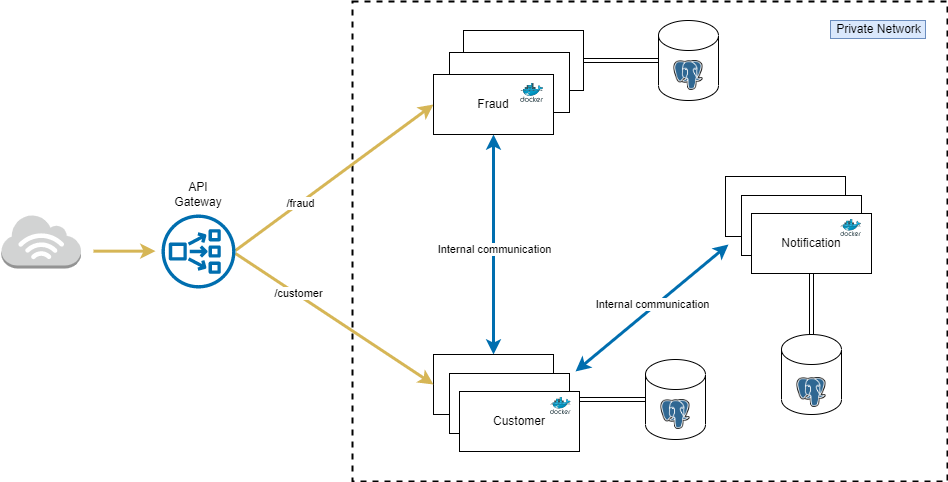

The diagram above was exported from draw.io. Its source (the exported page's mxGraphModel, read from the mxfile embedded in the PNG):
<mxGraphModel dx="2234" dy="788" grid="0" gridSize="10" guides="1" tooltips="1" connect="1" arrows="1" fold="1" page="0" pageScale="1" pageWidth="827" pageHeight="1169" math="0" shadow="0">
  <root>
    <mxCell id="VvIa1sczMv5pocf-aeUb-0" />
    <mxCell id="VvIa1sczMv5pocf-aeUb-1" parent="VvIa1sczMv5pocf-aeUb-0" />
    <mxCell id="8TkGhMzJDVNN6pFFRsk9-0" value="" style="rounded=0;whiteSpace=wrap;html=1;fontStyle=1;fillColor=none;strokeWidth=2;dashed=1;" parent="VvIa1sczMv5pocf-aeUb-1" vertex="1">
      <mxGeometry x="-61" y="37" width="595" height="480" as="geometry" />
    </mxCell>
    <mxCell id="sqeSvVJFWsEA9AuavhHC-20" value="Fraud" style="rounded=0;whiteSpace=wrap;html=1;" parent="VvIa1sczMv5pocf-aeUb-1" vertex="1">
      <mxGeometry x="50" y="66" width="120" height="60" as="geometry" />
    </mxCell>
    <mxCell id="sqeSvVJFWsEA9AuavhHC-1" style="edgeStyle=none;html=1;exitX=0.5;exitY=0;exitDx=0;exitDy=0;entryX=0.5;entryY=1;entryDx=0;entryDy=0;startArrow=classic;startFill=1;fillColor=#1ba1e2;strokeColor=#006EAF;strokeWidth=3;" parent="VvIa1sczMv5pocf-aeUb-1" source="sqeSvVJFWsEA9AuavhHC-4" target="sqeSvVJFWsEA9AuavhHC-6" edge="1">
      <mxGeometry relative="1" as="geometry" />
    </mxCell>
    <mxCell id="sqeSvVJFWsEA9AuavhHC-2" value="Internal communication" style="edgeLabel;html=1;align=center;verticalAlign=middle;resizable=0;points=[];" parent="sqeSvVJFWsEA9AuavhHC-1" vertex="1" connectable="0">
      <mxGeometry x="0.1091" relative="1" as="geometry">
        <mxPoint y="16" as="offset" />
      </mxGeometry>
    </mxCell>
    <mxCell id="sqeSvVJFWsEA9AuavhHC-3" style="edgeStyle=none;html=1;exitX=1;exitY=0.75;exitDx=0;exitDy=0;entryX=0;entryY=0.5;entryDx=0;entryDy=0;entryPerimeter=0;startArrow=none;startFill=0;endArrow=none;endFill=0;strokeWidth=1;shape=link;" parent="VvIa1sczMv5pocf-aeUb-1" source="sqeSvVJFWsEA9AuavhHC-4" target="sqeSvVJFWsEA9AuavhHC-7" edge="1">
      <mxGeometry relative="1" as="geometry" />
    </mxCell>
    <mxCell id="sqeSvVJFWsEA9AuavhHC-4" value="Customer" style="rounded=0;whiteSpace=wrap;html=1;" parent="VvIa1sczMv5pocf-aeUb-1" vertex="1">
      <mxGeometry x="20" y="390" width="120" height="60" as="geometry" />
    </mxCell>
    <mxCell id="sqeSvVJFWsEA9AuavhHC-5" style="edgeStyle=none;shape=link;html=1;exitX=1;exitY=0.5;exitDx=0;exitDy=0;startArrow=none;startFill=0;endArrow=none;endFill=0;strokeWidth=1;" parent="VvIa1sczMv5pocf-aeUb-1" source="sqeSvVJFWsEA9AuavhHC-20" target="sqeSvVJFWsEA9AuavhHC-8" edge="1">
      <mxGeometry relative="1" as="geometry" />
    </mxCell>
    <mxCell id="sqeSvVJFWsEA9AuavhHC-7" value="" style="shape=cylinder3;whiteSpace=wrap;html=1;boundedLbl=1;backgroundOutline=1;size=15;" parent="VvIa1sczMv5pocf-aeUb-1" vertex="1">
      <mxGeometry x="232" y="395" width="60" height="80" as="geometry" />
    </mxCell>
    <mxCell id="sqeSvVJFWsEA9AuavhHC-8" value="" style="shape=cylinder3;whiteSpace=wrap;html=1;boundedLbl=1;backgroundOutline=1;size=15;" parent="VvIa1sczMv5pocf-aeUb-1" vertex="1">
      <mxGeometry x="245" y="56" width="60" height="80" as="geometry" />
    </mxCell>
    <mxCell id="sqeSvVJFWsEA9AuavhHC-9" style="edgeStyle=none;html=1;entryX=0;entryY=0.5;entryDx=0;entryDy=0;startArrow=none;startFill=0;endArrow=classic;endFill=1;strokeWidth=3;fillColor=#fff2cc;strokeColor=#d6b656;" parent="VvIa1sczMv5pocf-aeUb-1" target="sqeSvVJFWsEA9AuavhHC-6" edge="1">
      <mxGeometry relative="1" as="geometry">
        <mxPoint x="-178" y="286" as="sourcePoint" />
      </mxGeometry>
    </mxCell>
    <mxCell id="sqeSvVJFWsEA9AuavhHC-10" value="/fraud" style="edgeLabel;html=1;align=center;verticalAlign=middle;resizable=0;points=[];" parent="sqeSvVJFWsEA9AuavhHC-9" vertex="1" connectable="0">
      <mxGeometry x="-0.0223" y="4" relative="1" as="geometry">
        <mxPoint x="-30" y="27" as="offset" />
      </mxGeometry>
    </mxCell>
    <mxCell id="sqeSvVJFWsEA9AuavhHC-11" style="edgeStyle=none;html=1;entryX=0;entryY=0.5;entryDx=0;entryDy=0;startArrow=none;startFill=0;endArrow=classic;endFill=1;strokeWidth=3;fillColor=#fff2cc;strokeColor=#d6b656;" parent="VvIa1sczMv5pocf-aeUb-1" target="sqeSvVJFWsEA9AuavhHC-4" edge="1">
      <mxGeometry relative="1" as="geometry">
        <mxPoint x="-178" y="289" as="sourcePoint" />
      </mxGeometry>
    </mxCell>
    <mxCell id="sqeSvVJFWsEA9AuavhHC-12" value="/customer" style="edgeLabel;html=1;align=center;verticalAlign=middle;resizable=0;points=[];" parent="sqeSvVJFWsEA9AuavhHC-11" vertex="1" connectable="0">
      <mxGeometry x="-0.073" y="-1" relative="1" as="geometry">
        <mxPoint x="-29" y="-22" as="offset" />
      </mxGeometry>
    </mxCell>
    <mxCell id="sqeSvVJFWsEA9AuavhHC-13" value="" style="outlineConnect=0;dashed=0;verticalLabelPosition=bottom;verticalAlign=top;align=center;html=1;shape=mxgraph.aws3.internet_3;fillColor=#D2D3D3;gradientColor=none;strokeColor=#B266FF;strokeWidth=2;" parent="VvIa1sczMv5pocf-aeUb-1" vertex="1">
      <mxGeometry x="-412" y="250" width="79.5" height="54" as="geometry" />
    </mxCell>
    <mxCell id="sqeSvVJFWsEA9AuavhHC-14" value="1" style="outlineConnect=0;dashed=0;verticalLabelPosition=bottom;verticalAlign=top;align=center;html=1;fontSize=12;fontStyle=0;aspect=fixed;pointerEvents=1;shape=mxgraph.aws4.network_load_balancer;fillColor=#006EAF;strokeColor=#3700CC;fontColor=#ffffff;" parent="VvIa1sczMv5pocf-aeUb-1" vertex="1">
      <mxGeometry x="-252" y="250" width="74" height="74" as="geometry" />
    </mxCell>
    <mxCell id="sqeSvVJFWsEA9AuavhHC-18" value="Fraud" style="rounded=0;whiteSpace=wrap;html=1;" parent="VvIa1sczMv5pocf-aeUb-1" vertex="1">
      <mxGeometry x="36" y="88" width="120" height="60" as="geometry" />
    </mxCell>
    <mxCell id="sqeSvVJFWsEA9AuavhHC-19" value="" style="group" parent="VvIa1sczMv5pocf-aeUb-1" vertex="1" connectable="0">
      <mxGeometry x="20" y="110" width="120" height="60" as="geometry" />
    </mxCell>
    <mxCell id="sqeSvVJFWsEA9AuavhHC-6" value="Fraud" style="rounded=0;whiteSpace=wrap;html=1;" parent="sqeSvVJFWsEA9AuavhHC-19" vertex="1">
      <mxGeometry width="120" height="60" as="geometry" />
    </mxCell>
    <mxCell id="sqeSvVJFWsEA9AuavhHC-15" value="" style="aspect=fixed;html=1;points=[];align=center;image;fontSize=12;image=img/lib/mscae/Docker.svg;strokeColor=#000000;strokeWidth=0;fillColor=none;" parent="sqeSvVJFWsEA9AuavhHC-19" vertex="1">
      <mxGeometry x="87.1" y="9.000000000000014" width="23.12" height="18.96" as="geometry" />
    </mxCell>
    <mxCell id="sqeSvVJFWsEA9AuavhHC-21" value="Customer" style="rounded=0;whiteSpace=wrap;html=1;" parent="VvIa1sczMv5pocf-aeUb-1" vertex="1">
      <mxGeometry x="36" y="409" width="120" height="60" as="geometry" />
    </mxCell>
    <mxCell id="sqeSvVJFWsEA9AuavhHC-22" value="Customer" style="rounded=0;whiteSpace=wrap;html=1;" parent="VvIa1sczMv5pocf-aeUb-1" vertex="1">
      <mxGeometry x="46" y="427" width="120" height="60" as="geometry" />
    </mxCell>
    <mxCell id="sqeSvVJFWsEA9AuavhHC-16" value="" style="aspect=fixed;html=1;points=[];align=center;image;fontSize=12;image=img/lib/mscae/Docker.svg;strokeColor=#000000;strokeWidth=0;fillColor=none;" parent="VvIa1sczMv5pocf-aeUb-1" vertex="1">
      <mxGeometry x="136.99999999999997" y="433" width="20.73" height="17" as="geometry" />
    </mxCell>
    <mxCell id="gZ6arKePF3R_qXDye3f3-0" value="" style="shape=image;verticalLabelPosition=bottom;labelBackgroundColor=#ffffff;verticalAlign=top;aspect=fixed;imageAspect=0;image=https://upload.wikimedia.org/wikipedia/commons/thumb/2/29/Postgresql_elephant.svg/1200px-Postgresql_elephant.svg.png;" parent="VvIa1sczMv5pocf-aeUb-1" vertex="1">
      <mxGeometry x="247.46000000000004" y="435" width="29.07" height="30" as="geometry" />
    </mxCell>
    <mxCell id="gZ6arKePF3R_qXDye3f3-1" value="" style="shape=image;verticalLabelPosition=bottom;labelBackgroundColor=#ffffff;verticalAlign=top;aspect=fixed;imageAspect=0;image=https://upload.wikimedia.org/wikipedia/commons/thumb/2/29/Postgresql_elephant.svg/1200px-Postgresql_elephant.svg.png;" parent="VvIa1sczMv5pocf-aeUb-1" vertex="1">
      <mxGeometry x="260.46000000000004" y="96" width="29.07" height="30" as="geometry" />
    </mxCell>
    <mxCell id="gZ6arKePF3R_qXDye3f3-2" style="edgeStyle=none;html=1;startArrow=none;startFill=0;endArrow=classic;endFill=1;strokeWidth=3;fillColor=#fff2cc;strokeColor=#d6b656;" parent="VvIa1sczMv5pocf-aeUb-1" edge="1">
      <mxGeometry relative="1" as="geometry">
        <mxPoint x="-320" y="286.65999999999997" as="sourcePoint" />
        <mxPoint x="-258" y="286.65999999999997" as="targetPoint" />
      </mxGeometry>
    </mxCell>
    <mxCell id="8TkGhMzJDVNN6pFFRsk9-1" style="edgeStyle=none;html=1;exitX=0.5;exitY=1;exitDx=0;exitDy=0;startArrow=none;startFill=0;endArrow=none;endFill=0;strokeWidth=1;shape=link;" parent="VvIa1sczMv5pocf-aeUb-1" source="8TkGhMzJDVNN6pFFRsk9-5" target="8TkGhMzJDVNN6pFFRsk9-3" edge="1">
      <mxGeometry relative="1" as="geometry" />
    </mxCell>
    <mxCell id="8TkGhMzJDVNN6pFFRsk9-2" value="Customer" style="rounded=0;whiteSpace=wrap;html=1;" parent="VvIa1sczMv5pocf-aeUb-1" vertex="1">
      <mxGeometry x="312" y="212" width="120" height="60" as="geometry" />
    </mxCell>
    <mxCell id="8TkGhMzJDVNN6pFFRsk9-3" value="" style="shape=cylinder3;whiteSpace=wrap;html=1;boundedLbl=1;backgroundOutline=1;size=15;" parent="VvIa1sczMv5pocf-aeUb-1" vertex="1">
      <mxGeometry x="368" y="370" width="60" height="80" as="geometry" />
    </mxCell>
    <mxCell id="8TkGhMzJDVNN6pFFRsk9-4" value="Customer" style="rounded=0;whiteSpace=wrap;html=1;" parent="VvIa1sczMv5pocf-aeUb-1" vertex="1">
      <mxGeometry x="328" y="231" width="120" height="60" as="geometry" />
    </mxCell>
    <mxCell id="8TkGhMzJDVNN6pFFRsk9-5" value="Notification" style="rounded=0;whiteSpace=wrap;html=1;" parent="VvIa1sczMv5pocf-aeUb-1" vertex="1">
      <mxGeometry x="338" y="249" width="120" height="60" as="geometry" />
    </mxCell>
    <mxCell id="8TkGhMzJDVNN6pFFRsk9-6" value="" style="shape=image;verticalLabelPosition=bottom;labelBackgroundColor=#ffffff;verticalAlign=top;aspect=fixed;imageAspect=0;image=https://upload.wikimedia.org/wikipedia/commons/thumb/2/29/Postgresql_elephant.svg/1200px-Postgresql_elephant.svg.png;" parent="VvIa1sczMv5pocf-aeUb-1" vertex="1">
      <mxGeometry x="383.46000000000004" y="413" width="29.07" height="30" as="geometry" />
    </mxCell>
    <mxCell id="8TkGhMzJDVNN6pFFRsk9-7" value="" style="aspect=fixed;html=1;points=[];align=center;image;fontSize=12;image=img/lib/mscae/Docker.svg;strokeColor=#000000;strokeWidth=0;fillColor=none;" parent="VvIa1sczMv5pocf-aeUb-1" vertex="1">
      <mxGeometry x="427.27" y="255" width="20.73" height="17" as="geometry" />
    </mxCell>
    <mxCell id="8TkGhMzJDVNN6pFFRsk9-8" style="edgeStyle=none;html=1;startArrow=classic;startFill=1;fillColor=#1ba1e2;strokeColor=#006EAF;strokeWidth=3;" parent="VvIa1sczMv5pocf-aeUb-1" edge="1">
      <mxGeometry relative="1" as="geometry">
        <mxPoint x="162" y="407" as="sourcePoint" />
        <mxPoint x="315" y="280" as="targetPoint" />
      </mxGeometry>
    </mxCell>
    <mxCell id="8TkGhMzJDVNN6pFFRsk9-9" value="Internal communication" style="edgeLabel;html=1;align=center;verticalAlign=middle;resizable=0;points=[];" parent="8TkGhMzJDVNN6pFFRsk9-8" vertex="1" connectable="0">
      <mxGeometry x="0.1091" relative="1" as="geometry">
        <mxPoint x="-8" y="3" as="offset" />
      </mxGeometry>
    </mxCell>
    <mxCell id="8TkGhMzJDVNN6pFFRsk9-10" value="Private Network" style="text;html=1;align=center;verticalAlign=middle;resizable=0;points=[];autosize=1;strokeColor=#6c8ebf;fillColor=#dae8fc;" parent="VvIa1sczMv5pocf-aeUb-1" vertex="1">
      <mxGeometry x="417" y="56" width="95" height="18" as="geometry" />
    </mxCell>
    <mxCell id="3VsJoEgQ18YcXjtL7I85-0" value="API Gateway" style="text;html=1;strokeColor=none;fillColor=none;align=center;verticalAlign=middle;whiteSpace=wrap;rounded=0;" vertex="1" parent="VvIa1sczMv5pocf-aeUb-1">
      <mxGeometry x="-245" y="215" width="60" height="30" as="geometry" />
    </mxCell>
  </root>
</mxGraphModel>